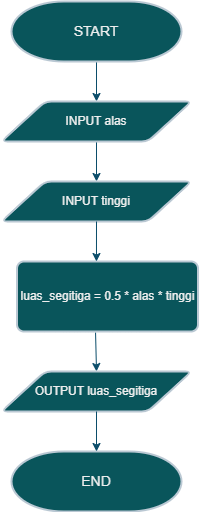

The diagram above was exported from draw.io. Its source (the exported page's mxGraphModel, read from the mxfile embedded in the PNG):
<mxGraphModel dx="880" dy="434" grid="1" gridSize="10" guides="1" tooltips="1" connect="1" arrows="1" fold="1" page="1" pageScale="1" pageWidth="827" pageHeight="1169" math="0" shadow="0">
  <root>
    <mxCell id="WIyWlLk6GJQsqaUBKTNV-0" />
    <mxCell id="WIyWlLk6GJQsqaUBKTNV-1" parent="WIyWlLk6GJQsqaUBKTNV-0" />
    <mxCell id="721CPbf-B9_aiWp1Mhvq-10" style="edgeStyle=orthogonalEdgeStyle;rounded=0;orthogonalLoop=1;jettySize=auto;html=1;exitX=0.5;exitY=1;exitDx=0;exitDy=0;exitPerimeter=0;entryX=0.5;entryY=0;entryDx=0;entryDy=0;strokeColor=#0B4D6A;" edge="1" parent="WIyWlLk6GJQsqaUBKTNV-1" source="721CPbf-B9_aiWp1Mhvq-0" target="721CPbf-B9_aiWp1Mhvq-2">
      <mxGeometry relative="1" as="geometry" />
    </mxCell>
    <mxCell id="721CPbf-B9_aiWp1Mhvq-0" value="&lt;font style=&quot;font-size: 14px;&quot;&gt;START&lt;/font&gt;" style="strokeWidth=2;html=1;shape=mxgraph.flowchart.terminator;whiteSpace=wrap;labelBackgroundColor=none;fillColor=#09555B;strokeColor=#BAC8D3;fontColor=#EEEEEE;" vertex="1" parent="WIyWlLk6GJQsqaUBKTNV-1">
      <mxGeometry x="329" y="60" width="170" height="60" as="geometry" />
    </mxCell>
    <mxCell id="721CPbf-B9_aiWp1Mhvq-1" value="&lt;font style=&quot;font-size: 14px;&quot;&gt;END&lt;/font&gt;" style="strokeWidth=2;html=1;shape=mxgraph.flowchart.terminator;whiteSpace=wrap;labelBackgroundColor=none;fillColor=#09555B;strokeColor=#BAC8D3;fontColor=#EEEEEE;" vertex="1" parent="WIyWlLk6GJQsqaUBKTNV-1">
      <mxGeometry x="329" y="510" width="170" height="60" as="geometry" />
    </mxCell>
    <mxCell id="721CPbf-B9_aiWp1Mhvq-15" style="edgeStyle=orthogonalEdgeStyle;rounded=0;orthogonalLoop=1;jettySize=auto;html=1;exitX=0.5;exitY=1;exitDx=0;exitDy=0;entryX=0.5;entryY=0;entryDx=0;entryDy=0;strokeColor=#0B4D6A;" edge="1" parent="WIyWlLk6GJQsqaUBKTNV-1" source="721CPbf-B9_aiWp1Mhvq-2" target="721CPbf-B9_aiWp1Mhvq-3">
      <mxGeometry relative="1" as="geometry" />
    </mxCell>
    <mxCell id="721CPbf-B9_aiWp1Mhvq-2" value="&lt;font style=&quot;font-size: 12px;&quot;&gt;INPUT alas&lt;/font&gt;" style="shape=parallelogram;html=1;strokeWidth=2;perimeter=parallelogramPerimeter;whiteSpace=wrap;rounded=1;arcSize=12;size=0.23;labelBackgroundColor=none;fillColor=#09555B;strokeColor=#BAC8D3;fontColor=#EEEEEE;" vertex="1" parent="WIyWlLk6GJQsqaUBKTNV-1">
      <mxGeometry x="319" y="160" width="190" height="40" as="geometry" />
    </mxCell>
    <mxCell id="721CPbf-B9_aiWp1Mhvq-3" value="&lt;font style=&quot;font-size: 12px;&quot;&gt;INPUT tinggi&lt;/font&gt;" style="shape=parallelogram;html=1;strokeWidth=2;perimeter=parallelogramPerimeter;whiteSpace=wrap;rounded=1;arcSize=12;size=0.23;labelBackgroundColor=none;fillColor=#09555B;strokeColor=#BAC8D3;fontColor=#EEEEEE;" vertex="1" parent="WIyWlLk6GJQsqaUBKTNV-1">
      <mxGeometry x="319" y="240" width="190" height="40" as="geometry" />
    </mxCell>
    <mxCell id="721CPbf-B9_aiWp1Mhvq-20" style="edgeStyle=none;rounded=0;orthogonalLoop=1;jettySize=auto;html=1;exitX=0.434;exitY=1.014;exitDx=0;exitDy=0;entryX=0.5;entryY=0;entryDx=0;entryDy=0;strokeColor=#0B4D6A;exitPerimeter=0;" edge="1" parent="WIyWlLk6GJQsqaUBKTNV-1" source="721CPbf-B9_aiWp1Mhvq-4" target="721CPbf-B9_aiWp1Mhvq-5">
      <mxGeometry relative="1" as="geometry" />
    </mxCell>
    <mxCell id="721CPbf-B9_aiWp1Mhvq-4" value="luas_segitiga = 0.5 * alas * tinggi" style="rounded=1;whiteSpace=wrap;html=1;absoluteArcSize=1;arcSize=14;strokeWidth=2;labelBackgroundColor=none;fillColor=#09555B;strokeColor=#BAC8D3;fontColor=#EEEEEE;" vertex="1" parent="WIyWlLk6GJQsqaUBKTNV-1">
      <mxGeometry x="334.5" y="320" width="181" height="70" as="geometry" />
    </mxCell>
    <mxCell id="721CPbf-B9_aiWp1Mhvq-5" value="&lt;font style=&quot;font-size: 12px;&quot;&gt;OUTPUT luas_segitiga&lt;/font&gt;" style="shape=parallelogram;html=1;strokeWidth=2;perimeter=parallelogramPerimeter;whiteSpace=wrap;rounded=1;arcSize=12;size=0.23;labelBackgroundColor=none;fillColor=#09555B;strokeColor=#BAC8D3;fontColor=#EEEEEE;" vertex="1" parent="WIyWlLk6GJQsqaUBKTNV-1">
      <mxGeometry x="319" y="430" width="190" height="40" as="geometry" />
    </mxCell>
    <mxCell id="721CPbf-B9_aiWp1Mhvq-13" style="edgeStyle=orthogonalEdgeStyle;rounded=0;orthogonalLoop=1;jettySize=auto;html=1;exitX=0.5;exitY=1;exitDx=0;exitDy=0;entryX=0.439;entryY=0;entryDx=0;entryDy=0;entryPerimeter=0;strokeColor=#0B4D6A;" edge="1" parent="WIyWlLk6GJQsqaUBKTNV-1" source="721CPbf-B9_aiWp1Mhvq-3" target="721CPbf-B9_aiWp1Mhvq-4">
      <mxGeometry relative="1" as="geometry" />
    </mxCell>
    <mxCell id="721CPbf-B9_aiWp1Mhvq-21" style="edgeStyle=none;rounded=0;orthogonalLoop=1;jettySize=auto;html=1;exitX=0.5;exitY=1;exitDx=0;exitDy=0;entryX=0.5;entryY=0;entryDx=0;entryDy=0;entryPerimeter=0;strokeColor=#0B4D6A;" edge="1" parent="WIyWlLk6GJQsqaUBKTNV-1" source="721CPbf-B9_aiWp1Mhvq-5" target="721CPbf-B9_aiWp1Mhvq-1">
      <mxGeometry relative="1" as="geometry" />
    </mxCell>
  </root>
</mxGraphModel>